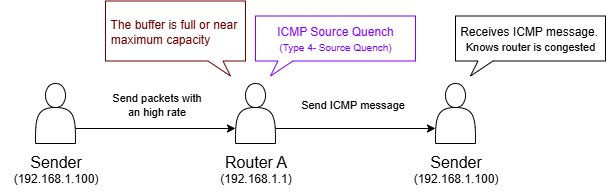

The diagram above was exported from draw.io. Its source (the exported page's mxGraphModel, read from the mxfile embedded in the PNG):
<mxGraphModel dx="625" dy="364" grid="1" gridSize="10" guides="1" tooltips="1" connect="1" arrows="1" fold="1" page="1" pageScale="1" pageWidth="827" pageHeight="1169" math="0" shadow="0">
  <root>
    <mxCell id="0" />
    <mxCell id="1" parent="0" />
    <mxCell id="8zhZ4ir7uCoqMWlsNqnJ-5" style="edgeStyle=orthogonalEdgeStyle;rounded=0;orthogonalLoop=1;jettySize=auto;html=1;exitX=1;exitY=0.75;exitDx=0;exitDy=0;entryX=0;entryY=0.75;entryDx=0;entryDy=0;" parent="1" edge="1" target="8zhZ4ir7uCoqMWlsNqnJ-3" source="8zhZ4ir7uCoqMWlsNqnJ-1">
      <mxGeometry relative="1" as="geometry">
        <mxPoint x="120" y="179.5" as="sourcePoint" />
        <mxPoint x="240" y="179.5" as="targetPoint" />
      </mxGeometry>
    </mxCell>
    <mxCell id="8zhZ4ir7uCoqMWlsNqnJ-6" value="Send packets with&lt;div&gt;an high rate&lt;/div&gt;" style="edgeLabel;html=1;align=center;verticalAlign=middle;resizable=0;points=[];" parent="8zhZ4ir7uCoqMWlsNqnJ-5" vertex="1" connectable="0">
      <mxGeometry x="0.1926" y="-1" relative="1" as="geometry">
        <mxPoint x="-15" y="-26" as="offset" />
      </mxGeometry>
    </mxCell>
    <mxCell id="8zhZ4ir7uCoqMWlsNqnJ-1" value="" style="shape=actor;whiteSpace=wrap;html=1;" parent="1" vertex="1">
      <mxGeometry x="80" y="140" width="40" height="60" as="geometry" />
    </mxCell>
    <mxCell id="8zhZ4ir7uCoqMWlsNqnJ-2" value="&lt;font style=&quot;font-size: 16px;&quot;&gt;Sender&lt;/font&gt;&lt;div&gt;&lt;font&gt;(192.168.1.100)&lt;/font&gt;&lt;/div&gt;" style="text;html=1;align=center;verticalAlign=middle;resizable=0;points=[];autosize=1;strokeColor=none;fillColor=none;" parent="1" vertex="1">
      <mxGeometry x="45" y="200" width="110" height="50" as="geometry" />
    </mxCell>
    <mxCell id="8zhZ4ir7uCoqMWlsNqnJ-3" value="" style="shape=actor;whiteSpace=wrap;html=1;" parent="1" vertex="1">
      <mxGeometry x="280" y="140" width="40" height="60" as="geometry" />
    </mxCell>
    <mxCell id="8zhZ4ir7uCoqMWlsNqnJ-4" value="&lt;font style=&quot;font-size: 16px;&quot;&gt;Router A&lt;/font&gt;&lt;div&gt;(192.168.1.1)&lt;/div&gt;" style="text;html=1;align=center;verticalAlign=middle;resizable=0;points=[];autosize=1;strokeColor=none;fillColor=none;" parent="1" vertex="1">
      <mxGeometry x="255" y="200" width="90" height="50" as="geometry" />
    </mxCell>
    <mxCell id="8zhZ4ir7uCoqMWlsNqnJ-35" value="&lt;span style=&quot;text-wrap-mode: nowrap;&quot;&gt;&amp;nbsp;The buffer is full&amp;nbsp;&lt;/span&gt;&lt;span style=&quot;text-wrap-mode: nowrap; background-color: transparent; color: light-dark(rgb(111, 0, 0), rgb(255, 197, 197));&quot;&gt;or&amp;nbsp;&lt;/span&gt;&lt;span style=&quot;background-color: transparent; color: light-dark(rgb(111, 0, 0), rgb(255, 197, 197)); text-wrap-mode: nowrap;&quot;&gt;near&amp;nbsp;&lt;/span&gt;&lt;div&gt;&lt;span style=&quot;background-color: transparent; color: light-dark(rgb(111, 0, 0), rgb(255, 197, 197)); text-wrap-mode: nowrap;&quot;&gt;&amp;nbsp;maximum capacity&lt;/span&gt;&lt;/div&gt;" style="whiteSpace=wrap;html=1;shape=mxgraph.basic.rectCallout;dx=30;dy=15;boundedLbl=1;strokeColor=light-dark(#6F0000,#EDEDED);flipH=1;fontColor=#6F0000;align=left;" parent="1" vertex="1">
      <mxGeometry x="150" y="57.5" width="140" height="75" as="geometry" />
    </mxCell>
    <mxCell id="8zhZ4ir7uCoqMWlsNqnJ-38" value="" style="shape=actor;whiteSpace=wrap;html=1;" parent="1" vertex="1">
      <mxGeometry x="480" y="140" width="40" height="60" as="geometry" />
    </mxCell>
    <mxCell id="Kbz3GAkuRSRRiIVXQJkz-3" style="edgeStyle=orthogonalEdgeStyle;rounded=0;orthogonalLoop=1;jettySize=auto;html=1;exitX=1;exitY=0.75;exitDx=0;exitDy=0;entryX=0;entryY=0.75;entryDx=0;entryDy=0;" edge="1" parent="1" source="8zhZ4ir7uCoqMWlsNqnJ-3" target="8zhZ4ir7uCoqMWlsNqnJ-38">
      <mxGeometry relative="1" as="geometry" />
    </mxCell>
    <mxCell id="Kbz3GAkuRSRRiIVXQJkz-5" value="Send ICMP message" style="edgeLabel;html=1;align=center;verticalAlign=middle;resizable=0;points=[];" vertex="1" connectable="0" parent="Kbz3GAkuRSRRiIVXQJkz-3">
      <mxGeometry x="-0.0323" y="3" relative="1" as="geometry">
        <mxPoint x="-1" y="-22" as="offset" />
      </mxGeometry>
    </mxCell>
    <mxCell id="Kbz3GAkuRSRRiIVXQJkz-4" value="&lt;div style=&quot;text-wrap-mode: nowrap;&quot;&gt;&lt;font&gt;&lt;font&gt;ICMP Source Quench&lt;/font&gt;&lt;/font&gt;&lt;/div&gt;&lt;div style=&quot;text-wrap-mode: nowrap;&quot;&gt;&lt;font style=&quot;font-size: 10px;&quot;&gt;(&lt;/font&gt;&lt;font&gt;&lt;font style=&quot;font-size: 10px;&quot;&gt;Type 4- Source Quench)&lt;/font&gt;&lt;br&gt;&lt;/font&gt;&lt;/div&gt;" style="whiteSpace=wrap;html=1;shape=mxgraph.basic.rectCallout;dx=30;dy=15;boundedLbl=1;strokeColor=light-dark(#7F00FF,#EDEDED);rotation=0;flipV=1;direction=west;flipH=1;fontColor=#7F00FF;" vertex="1" parent="1">
      <mxGeometry x="300" y="72.5" width="160" height="60" as="geometry" />
    </mxCell>
    <mxCell id="Kbz3GAkuRSRRiIVXQJkz-6" value="&lt;div style=&quot;text-wrap-mode: nowrap;&quot;&gt;&lt;font style=&quot;&quot;&gt;&lt;font&gt;Receives ICMP message&lt;span style=&quot;font-size: 11px;&quot;&gt;.&amp;nbsp;&lt;/span&gt;&lt;/font&gt;&lt;/font&gt;&lt;/div&gt;&lt;div style=&quot;text-wrap-mode: nowrap;&quot;&gt;&lt;font style=&quot;&quot;&gt;&lt;font&gt;&lt;span style=&quot;font-size: 11px;&quot;&gt;Knows router is congested&lt;/span&gt;&lt;/font&gt;&lt;/font&gt;&lt;/div&gt;" style="whiteSpace=wrap;html=1;shape=mxgraph.basic.rectCallout;dx=30;dy=15;boundedLbl=1;strokeColor=light-dark(#000000,#EDEDED);rotation=0;flipV=1;direction=west;flipH=1;fontColor=#000000;" vertex="1" parent="1">
      <mxGeometry x="500" y="72.5" width="150" height="60" as="geometry" />
    </mxCell>
    <mxCell id="Kbz3GAkuRSRRiIVXQJkz-7" value="&lt;font style=&quot;font-size: 16px;&quot;&gt;Sender&lt;/font&gt;&lt;div&gt;&lt;font&gt;(192.168.1.100)&lt;/font&gt;&lt;/div&gt;" style="text;html=1;align=center;verticalAlign=middle;resizable=0;points=[];autosize=1;strokeColor=none;fillColor=none;" vertex="1" parent="1">
      <mxGeometry x="445" y="200" width="110" height="50" as="geometry" />
    </mxCell>
  </root>
</mxGraphModel>